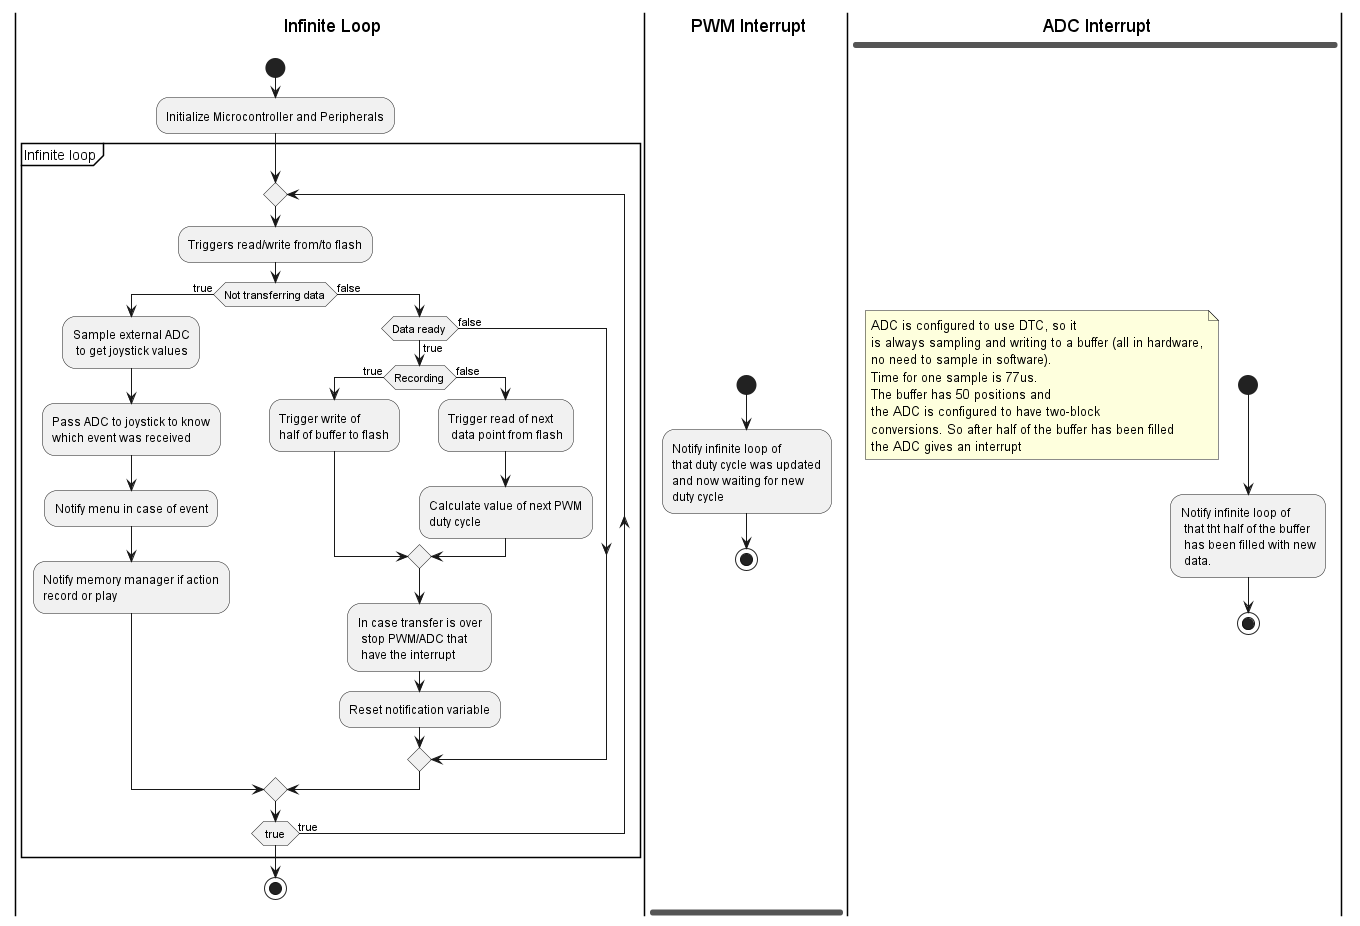

The diagram above was rendered by PlantUML. Its source (embedded in the PNG):
@startuml
'https://plantuml.com/activity-diagram-beta
|a| Infinite Loop
|b| PWM Interrupt
|c| ADC Interrupt

fork
|a|
-[hidden]->
start

:Initialize Microcontroller and Peripherals;

partition Infinite loop{

repeat
 :Triggers read/write from/to flash;
 if(Not transferring data) then (true)
     :Sample external ADC
      to get joystick values;
      :Pass ADC to joystick to know
      which event was received;
      :Notify menu in case of event;
      :Notify memory manager if action
      record or play;
 else (false)
     if (Data ready) then (true)
        if(Recording) then (true)
             :Trigger write of
             half of buffer to flash;
        else (false)
            :Trigger read of next
             data point from flash;
            :Calculate value of next PWM
            duty cycle;
        endif
        :In case transfer is over
         stop PWM/ADC that
         have the interrupt;
        :Reset notification variable;
     else (false)
    endif
endif

repeat while (true) is (true)

}
stop
fork again
|b|
-[hidden]->
start
:Notify infinite loop of
that duty cycle was updated
and now waiting for new
duty cycle;
stop

fork again
|c|
-[hidden]->
start
floating note
ADC is configured to use DTC, so it
is always sampling and writing to a buffer (all in hardware,
no need to sample in software).
Time for one sample is 77us.
The buffer has 50 positions and
the ADC is configured to have two-block
conversions. So after half of the buffer has been filled
the ADC gives an interrupt
endnote

:Notify infinite loop of
 that tht half of the buffer
 has been filled with new
 data.;
stop


@enduml